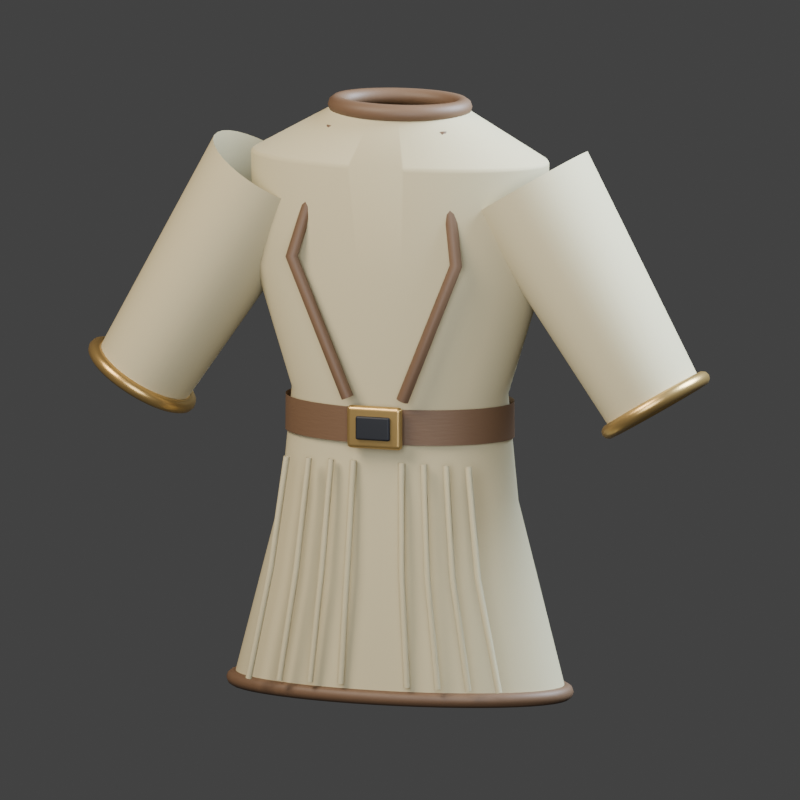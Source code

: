 # Source: atelier-cloitre-chest.blend  (saved by Blender 5.2.45; exported with 4.5.12 LTS)
import bpy
from mathutils import Matrix  # noqa: F401  (used for matrix-valued properties, if any)

bpy.ops.wm.read_factory_settings(use_empty=True)
scene = bpy.context.scene
scene.name = 'Scene'

# ---- collections
col_collection = bpy.data.collections.new('Collection'); scene.collection.children.link(col_collection)

# ---- materials (node trees are filled in below, after node groups)
mat_woven_textile = bpy.data.materials.new('Woven textile')
mat_woven_textile.diffuse_color = (0.4969, 0.4342, 0.2664, 1.0)
mat_vegetable_tanned_leather = bpy.data.materials.new('Vegetable tanned leather')
mat_vegetable_tanned_leather.diffuse_color = (0.1301, 0.07227, 0.0382, 1.0)
mat_fitted_trim = bpy.data.materials.new('Fitted trim')
mat_fitted_trim.diffuse_color = (0.5333, 0.3515, 0.1274, 1.0)
mat_shadowed_recess = bpy.data.materials.new('Shadowed recess')
mat_shadowed_recess.diffuse_color = (0.009134, 0.01096, 0.016, 1.0)

# ---- material node trees
mat_woven_textile.use_nodes = True; mat_woven_textile.node_tree.nodes.clear()
_N = mat_woven_textile.node_tree.nodes; _L = mat_woven_textile.node_tree.links
n0 = _N.new('ShaderNodeBsdfPrincipled'); n0.name = 'Principled BSDF'; n0.location = (-200, 100)
n0.inputs[0].default_value = (0.4969, 0.4342, 0.2664, 1.0)
n0.inputs[2].default_value = 0.8
n0.inputs[10].default_value = 0.005
n1 = _N.new('ShaderNodeOutputMaterial'); n1.name = 'Material Output'; n1.location = (200, 100)
n2 = _N.new('ShaderNodeTexNoise'); n2.name = 'Noise Texture'; n2.location = (0, 0)
n2.width = 160
n2.inputs[2].default_value = 95.0
n3 = _N.new('ShaderNodeBump'); n3.name = 'Bump'; n3.location = (0, 0)
n3.inputs[0].default_value = 0.1
n3.inputs[1].default_value = 0.0015
_L.new(n0.outputs[0], n1.inputs[0])
_L.new(n2.outputs[0], n3.inputs[3])
_L.new(n3.outputs[0], n0.inputs[5])
n1.is_active_output = True
mat_vegetable_tanned_leather.use_nodes = True; mat_vegetable_tanned_leather.node_tree.nodes.clear()
_N = mat_vegetable_tanned_leather.node_tree.nodes; _L = mat_vegetable_tanned_leather.node_tree.links
n0 = _N.new('ShaderNodeBsdfPrincipled'); n0.name = 'Principled BSDF'; n0.location = (-200, 100)
n0.inputs[0].default_value = (0.1301, 0.07227, 0.0382, 1.0)
n0.inputs[2].default_value = 0.56
n0.inputs[10].default_value = 0.005
n1 = _N.new('ShaderNodeOutputMaterial'); n1.name = 'Material Output'; n1.location = (200, 100)
n2 = _N.new('ShaderNodeTexNoise'); n2.name = 'Noise Texture'; n2.location = (0, 0)
n2.width = 160
n2.inputs[2].default_value = 18.0
n3 = _N.new('ShaderNodeBump'); n3.name = 'Bump'; n3.location = (0, 0)
n3.inputs[0].default_value = 0.1
n3.inputs[1].default_value = 0.006
_L.new(n0.outputs[0], n1.inputs[0])
_L.new(n2.outputs[0], n3.inputs[3])
_L.new(n3.outputs[0], n0.inputs[5])
n1.is_active_output = True
mat_fitted_trim.use_nodes = True; mat_fitted_trim.node_tree.nodes.clear()
_N = mat_fitted_trim.node_tree.nodes; _L = mat_fitted_trim.node_tree.links
n0 = _N.new('ShaderNodeBsdfPrincipled'); n0.name = 'Principled BSDF'; n0.location = (-200, 100)
n0.inputs[0].default_value = (0.5333, 0.3515, 0.1274, 1.0)
n0.inputs[1].default_value = 0.78
n0.inputs[2].default_value = 0.32
n0.inputs[10].default_value = 0.005
n1 = _N.new('ShaderNodeOutputMaterial'); n1.name = 'Material Output'; n1.location = (200, 100)
n2 = _N.new('ShaderNodeTexNoise'); n2.name = 'Noise Texture'; n2.location = (0, 0)
n2.width = 160
n2.inputs[2].default_value = 95.0
n3 = _N.new('ShaderNodeBump'); n3.name = 'Bump'; n3.location = (0, 0)
n3.inputs[0].default_value = 0.1
n3.inputs[1].default_value = 0.0015
_L.new(n0.outputs[0], n1.inputs[0])
_L.new(n2.outputs[0], n3.inputs[3])
_L.new(n3.outputs[0], n0.inputs[5])
n1.is_active_output = True
mat_shadowed_recess.use_nodes = True; mat_shadowed_recess.node_tree.nodes.clear()
_N = mat_shadowed_recess.node_tree.nodes; _L = mat_shadowed_recess.node_tree.links
n0 = _N.new('ShaderNodeBsdfPrincipled'); n0.name = 'Principled BSDF'; n0.location = (-200, 100)
n0.inputs[0].default_value = (0.009134, 0.01096, 0.016, 1.0)
n0.inputs[1].default_value = 0.15
n0.inputs[2].default_value = 0.55
n0.inputs[10].default_value = 0.005
n1 = _N.new('ShaderNodeOutputMaterial'); n1.name = 'Material Output'; n1.location = (200, 100)
_L.new(n0.outputs[0], n1.inputs[0])
n1.is_active_output = True

# ---- world
world_world = bpy.data.worlds.new('World'); scene.world = world_world
world_world.use_nodes = True; world_world.node_tree.nodes.clear()
_N = world_world.node_tree.nodes; _L = world_world.node_tree.links
n0 = _N.new('ShaderNodeOutputWorld'); n0.name = 'World Output'; n0.location = (200, 100)
n1 = _N.new('ShaderNodeBackground'); n1.name = 'Background'; n1.location = (-200, 100)
n1.inputs[0].default_value = (0.05088, 0.05088, 0.05088, 1.0)
_L.new(n1.outputs[0], n0.inputs[0])
n0.is_active_output = True
world_world.color = (0.16, 0.16, 0.16)
world_world.sun_shadow_jitter_overblur = 0.0

# ---- cameras
cam_orthographic_catalogue_camera_013 = bpy.data.cameras.new('Orthographic catalogue camera.013')
cam_orthographic_catalogue_camera_013.type = 'ORTHO'
cam_orthographic_catalogue_camera_013.ortho_scale = 2.217

# ---- lights
light_warm_broad_key_013 = bpy.data.lights.new('Warm broad key.013', 'AREA')
light_warm_broad_key_013.color = (1.0, 0.89, 0.74)
light_warm_broad_key_013.energy = 500.0
light_warm_broad_key_013.shape = 'DISK'
light_warm_broad_key_013.size = 4.0
light_cool_edge_013 = bpy.data.lights.new('Cool edge.013', 'AREA')
light_cool_edge_013.color = (0.68, 0.82, 1.0)
light_cool_edge_013.energy = 700.0
light_cool_edge_013.shape = 'DISK'
light_cool_edge_013.size = 3.0
light_soft_frontal_fill_013 = bpy.data.lights.new('Soft frontal fill.013', 'AREA')
light_soft_frontal_fill_013.color = (0.92, 0.95, 1.0)
light_soft_frontal_fill_013.energy = 130.0
light_soft_frontal_fill_013.shape = 'DISK'
light_soft_frontal_fill_013.size = 3.0

# ---- meshes
me_garment_body_003 = bpy.data.meshes.new('Garment body.003')
me_garment_body_003.from_pydata([(0.48, 0.0, -0.93), (0.4777, 0.02156, -0.93), (0.4708, 0.04292, -0.93), (0.4593, 0.06386, -0.93), (0.4435, 0.08419, -0.93), (0.4233, 0.1037, -0.93), (0.3991, 0.1222, -0.93), (0.371, 0.1396, -0.93), (0.3394, 0.1556, -0.93), (0.3045, 0.1701, -0.93), (0.2667, 0.1829, -0.93), (0.2263, 0.194, -0.93), (0.1837, 0.2033, -0.93), (0.1393, 0.2105, -0.93), (0.09364, 0.2158, -0.93), (0.04705, 0.2189, -0.93), (2.939e-17, 0.22, -0.93), (-0.04705, 0.2189, -0.93), (-0.09364, 0.2158, -0.93), (-0.1393, 0.2105, -0.93), (-0.1837, 0.2033, -0.93), (-0.2263, 0.194, -0.93), (-0.2667, 0.1829, -0.93), (-0.3045, 0.1701, -0.93), (-0.3394, 0.1556, -0.93), (-0.371, 0.1396, -0.93), (-0.3991, 0.1222, -0.93), (-0.4233, 0.1037, -0.93), (-0.4435, 0.08419, -0.93), (-0.4593, 0.06386, -0.93), (-0.4708, 0.04292, -0.93), (-0.4777, 0.02156, -0.93), (-0.48, 2.694e-17, -0.93), (-0.4777, -0.02156, -0.93), (-0.4708, -0.04292, -0.93), (-0.4593, -0.06386, -0.93), (-0.4435, -0.08419, -0.93), (-0.4233, -0.1037, -0.93), (-0.3991, -0.1222, -0.93), (-0.371, -0.1396, -0.93), (-0.3394, -0.1556, -0.93), (-0.3045, -0.1701, -0.93), (-0.2667, -0.1829, -0.93), (-0.2263, -0.194, -0.93), (-0.1837, -0.2033, -0.93), (-0.1393, -0.2105, -0.93), (-0.09364, -0.2158, -0.93), (-0.04705, -0.2189, -0.93), (-8.817e-17, -0.22, -0.93), (0.04705, -0.2189, -0.93), (0.09364, -0.2158, -0.93), (0.1393, -0.2105, -0.93), (0.1837, -0.2033, -0.93), (0.2263, -0.194, -0.93), (0.2667, -0.1829, -0.93), (0.3045, -0.1701, -0.93), (0.3394, -0.1556, -0.93), (0.371, -0.1396, -0.93), (0.3991, -0.1222, -0.93), (0.4233, -0.1037, -0.93), (0.4435, -0.08419, -0.93), (0.4593, -0.06386, -0.93), (0.4708, -0.04292, -0.93), (0.4777, -0.02156, -0.93), (0.34, 0.0, -0.4), (0.3384, 0.01862, -0.4), (0.3335, 0.03707, -0.4), (0.3254, 0.05515, -0.4), (0.3141, 0.07271, -0.4), (0.2999, 0.08957, -0.4), (0.2827, 0.1056, -0.4), (0.2628, 0.1205, -0.4), (0.2404, 0.1344, -0.4), (0.2157, 0.1469, -0.4), (0.1889, 0.158, -0.4), (0.1603, 0.1676, -0.4), (0.1301, 0.1755, -0.4), (0.0987, 0.1818, -0.4), (0.06633, 0.1863, -0.4), (0.03333, 0.1891, -0.4), (2.082e-17, 0.19, -0.4), (-0.03333, 0.1891, -0.4), (-0.06633, 0.1863, -0.4), (-0.0987, 0.1818, -0.4), (-0.1301, 0.1755, -0.4), (-0.1603, 0.1676, -0.4), (-0.1889, 0.158, -0.4), (-0.2157, 0.1469, -0.4), (-0.2404, 0.1344, -0.4), (-0.2628, 0.1205, -0.4), (-0.2827, 0.1056, -0.4), (-0.2999, 0.08957, -0.4), (-0.3141, 0.07271, -0.4), (-0.3254, 0.05515, -0.4), (-0.3335, 0.03707, -0.4), (-0.3384, 0.01862, -0.4), (-0.34, 2.327e-17, -0.4), (-0.3384, -0.01862, -0.4), (-0.3335, -0.03707, -0.4), (-0.3254, -0.05515, -0.4), (-0.3141, -0.07271, -0.4), (-0.2999, -0.08957, -0.4), (-0.2827, -0.1056, -0.4), (-0.2628, -0.1205, -0.4), (-0.2404, -0.1344, -0.4), (-0.2157, -0.1469, -0.4), (-0.1889, -0.158, -0.4), (-0.1603, -0.1676, -0.4), (-0.1301, -0.1755, -0.4), (-0.0987, -0.1818, -0.4), (-0.06633, -0.1863, -0.4), (-0.03333, -0.1891, -0.4), (-6.246e-17, -0.19, -0.4), (0.03333, -0.1891, -0.4), (0.06633, -0.1863, -0.4), (0.0987, -0.1818, -0.4), (0.1301, -0.1755, -0.4), (0.1603, -0.1676, -0.4), (0.1889, -0.158, -0.4), (0.2157, -0.1469, -0.4), (0.2404, -0.1344, -0.4), (0.2628, -0.1205, -0.4), (0.2827, -0.1056, -0.4), (0.2999, -0.08957, -0.4), (0.3141, -0.07271, -0.4), (0.3254, -0.05515, -0.4), (0.3335, -0.03707, -0.4), (0.3384, -0.01862, -0.4), (0.31, 0.0, -0.1), (0.3085, 0.01862, -0.1), (0.304, 0.03707, -0.1), (0.2967, 0.05515, -0.1), (0.2864, 0.07271, -0.1), (0.2734, 0.08957, -0.1), (0.2578, 0.1056, -0.1), (0.2396, 0.1205, -0.1), (0.2192, 0.1344, -0.1), (0.1967, 0.1469, -0.1), (0.1722, 0.158, -0.1), (0.1461, 0.1676, -0.1), (0.1186, 0.1755, -0.1), (0.08999, 0.1818, -0.1), (0.06048, 0.1863, -0.1), (0.03039, 0.1891, -0.1), (1.898e-17, 0.19, -0.1), (-0.03039, 0.1891, -0.1), (-0.06048, 0.1863, -0.1), (-0.08999, 0.1818, -0.1), (-0.1186, 0.1755, -0.1), (-0.1461, 0.1676, -0.1), (-0.1722, 0.158, -0.1), (-0.1967, 0.1469, -0.1), (-0.2192, 0.1344, -0.1), (-0.2396, 0.1205, -0.1), (-0.2578, 0.1056, -0.1), (-0.2734, 0.08957, -0.1), (-0.2864, 0.07271, -0.1), (-0.2967, 0.05515, -0.1), (-0.304, 0.03707, -0.1), (-0.3085, 0.01862, -0.1), (-0.31, 2.327e-17, -0.1), (-0.3085, -0.01862, -0.1), (-0.304, -0.03707, -0.1), (-0.2967, -0.05515, -0.1), (-0.2864, -0.07271, -0.1), (-0.2734, -0.08957, -0.1), (-0.2578, -0.1056, -0.1), (-0.2396, -0.1205, -0.1), (-0.2192, -0.1344, -0.1), (-0.1967, -0.1469, -0.1), (-0.1722, -0.158, -0.1), (-0.1461, -0.1676, -0.1), (-0.1186, -0.1755, -0.1), (-0.08999, -0.1818, -0.1), (-0.06048, -0.1863, -0.1), (-0.03039, -0.1891, -0.1), (-5.695e-17, -0.19, -0.1), (0.03039, -0.1891, -0.1), (0.06048, -0.1863, -0.1), (0.08999, -0.1818, -0.1), (0.1186, -0.1755, -0.1), (0.1461, -0.1676, -0.1), (0.1722, -0.158, -0.1), (0.1967, -0.1469, -0.1), (0.2192, -0.1344, -0.1), (0.2396, -0.1205, -0.1), (0.2578, -0.1056, -0.1), (0.2734, -0.08957, -0.1), (0.2864, -0.07271, -0.1), (0.2967, -0.05515, -0.1), (0.304, -0.03707, -0.1), (0.3085, -0.01862, -0.1), (0.42, 0.0, 0.25), (0.418, 0.02352, 0.25), (0.4119, 0.04682, 0.25), (0.4019, 0.06967, 0.25), (0.388, 0.09184, 0.25), (0.3704, 0.1131, 0.25), (0.3492, 0.1333, 0.25), (0.3247, 0.1523, 0.25), (0.297, 0.1697, 0.25), (0.2664, 0.1855, 0.25), (0.2333, 0.1996, 0.25), (0.198, 0.2117, 0.25), (0.1607, 0.2217, 0.25), (0.1219, 0.2297, 0.25), (0.08194, 0.2354, 0.25), (0.04117, 0.2388, 0.25), (2.572e-17, 0.24, 0.25), (-0.04117, 0.2388, 0.25), (-0.08194, 0.2354, 0.25), (-0.1219, 0.2297, 0.25), (-0.1607, 0.2217, 0.25), (-0.198, 0.2117, 0.25), (-0.2333, 0.1996, 0.25), (-0.2664, 0.1855, 0.25), (-0.297, 0.1697, 0.25), (-0.3247, 0.1523, 0.25), (-0.3492, 0.1333, 0.25), (-0.3704, 0.1131, 0.25), (-0.388, 0.09184, 0.25), (-0.4019, 0.06967, 0.25), (-0.4119, 0.04682, 0.25), (-0.418, 0.02352, 0.25), (-0.42, 2.939e-17, 0.25), (-0.418, -0.02352, 0.25), (-0.4119, -0.04682, 0.25), (-0.4019, -0.06967, 0.25), (-0.388, -0.09184, 0.25), (-0.3704, -0.1131, 0.25), (-0.3492, -0.1333, 0.25), (-0.3247, -0.1523, 0.25), (-0.297, -0.1697, 0.25), (-0.2664, -0.1855, 0.25), (-0.2333, -0.1996, 0.25), (-0.198, -0.2117, 0.25), (-0.1607, -0.2217, 0.25), (-0.1219, -0.2297, 0.25), (-0.08194, -0.2354, 0.25), (-0.04117, -0.2388, 0.25), (-7.715e-17, -0.24, 0.25), (0.04117, -0.2388, 0.25), (0.08194, -0.2354, 0.25), (0.1219, -0.2297, 0.25), (0.1607, -0.2217, 0.25), (0.198, -0.2117, 0.25), (0.2333, -0.1996, 0.25), (0.2664, -0.1855, 0.25), (0.297, -0.1697, 0.25), (0.3247, -0.1523, 0.25), (0.3492, -0.1333, 0.25), (0.3704, -0.1131, 0.25), (0.388, -0.09184, 0.25), (0.4019, -0.06967, 0.25), (0.4119, -0.04682, 0.25), (0.418, -0.02352, 0.25), (0.43, 0.0, 0.56), (0.4279, 0.02156, 0.56), (0.4217, 0.04292, 0.56), (0.4115, 0.06386, 0.56), (0.3973, 0.08419, 0.56), (0.3792, 0.1037, 0.56), (0.3575, 0.1222, 0.56), (0.3324, 0.1396, 0.56), (0.3041, 0.1556, 0.56), (0.2728, 0.1701, 0.56), (0.2389, 0.1829, 0.56), (0.2027, 0.194, 0.56), (0.1646, 0.2033, 0.56), (0.1248, 0.2105, 0.56), (0.08389, 0.2158, 0.56), (0.04215, 0.2189, 0.56), (2.633e-17, 0.22, 0.56), (-0.04215, 0.2189, 0.56), (-0.08389, 0.2158, 0.56), (-0.1248, 0.2105, 0.56), (-0.1646, 0.2033, 0.56), (-0.2027, 0.194, 0.56), (-0.2389, 0.1829, 0.56), (-0.2728, 0.1701, 0.56), (-0.3041, 0.1556, 0.56), (-0.3324, 0.1396, 0.56), (-0.3575, 0.1222, 0.56), (-0.3792, 0.1037, 0.56), (-0.3973, 0.08419, 0.56), (-0.4115, 0.06386, 0.56), (-0.4217, 0.04292, 0.56), (-0.4279, 0.02156, 0.56), (-0.43, 2.694e-17, 0.56), (-0.4279, -0.02156, 0.56), (-0.4217, -0.04292, 0.56), (-0.4115, -0.06386, 0.56), (-0.3973, -0.08419, 0.56), (-0.3792, -0.1037, 0.56), (-0.3575, -0.1222, 0.56), (-0.3324, -0.1396, 0.56), (-0.3041, -0.1556, 0.56), (-0.2728, -0.1701, 0.56), (-0.2389, -0.1829, 0.56), (-0.2027, -0.194, 0.56), (-0.1646, -0.2033, 0.56), (-0.1248, -0.2105, 0.56), (-0.08389, -0.2158, 0.56), (-0.04215, -0.2189, 0.56), (-7.899e-17, -0.22, 0.56), (0.04215, -0.2189, 0.56), (0.08389, -0.2158, 0.56), (0.1248, -0.2105, 0.56), (0.1646, -0.2033, 0.56), (0.2027, -0.194, 0.56), (0.2389, -0.1829, 0.56), (0.2728, -0.1701, 0.56), (0.3041, -0.1556, 0.56), (0.3324, -0.1396, 0.56), (0.3575, -0.1222, 0.56), (0.3792, -0.1037, 0.56), (0.3973, -0.08419, 0.56), (0.4115, -0.06386, 0.56), (0.4217, -0.04292, 0.56), (0.4279, -0.02156, 0.56), (0.18, 0.0, 0.7), (0.1791, 0.01274, 0.7), (0.1765, 0.02536, 0.7), (0.1722, 0.03774, 0.7), (0.1663, 0.04975, 0.7), (0.1587, 0.06128, 0.7), (0.1497, 0.07222, 0.7), (0.1391, 0.08247, 0.7), (0.1273, 0.09192, 0.7), (0.1142, 0.1005, 0.7), (0.1, 0.1081, 0.7), (0.08485, 0.1146, 0.7), (0.06888, 0.1201, 0.7), (0.05225, 0.1244, 0.7), (0.03512, 0.1275, 0.7), (0.01764, 0.1294, 0.7), (1.102e-17, 0.13, 0.7), (-0.01764, 0.1294, 0.7), (-0.03512, 0.1275, 0.7), (-0.05225, 0.1244, 0.7), (-0.06888, 0.1201, 0.7), (-0.08485, 0.1146, 0.7), (-0.1, 0.1081, 0.7), (-0.1142, 0.1005, 0.7), (-0.1273, 0.09192, 0.7), (-0.1391, 0.08247, 0.7), (-0.1497, 0.07222, 0.7), (-0.1587, 0.06128, 0.7), (-0.1663, 0.04975, 0.7), (-0.1722, 0.03774, 0.7), (-0.1765, 0.02536, 0.7), (-0.1791, 0.01274, 0.7), (-0.18, 1.592e-17, 0.7), (-0.1791, -0.01274, 0.7), (-0.1765, -0.02536, 0.7), (-0.1722, -0.03774, 0.7), (-0.1663, -0.04975, 0.7), (-0.1587, -0.06128, 0.7), (-0.1497, -0.07222, 0.7), (-0.1391, -0.08247, 0.7), (-0.1273, -0.09192, 0.7), (-0.1142, -0.1005, 0.7), (-0.1, -0.1081, 0.7), (-0.08485, -0.1146, 0.7), (-0.06888, -0.1201, 0.7), (-0.05225, -0.1244, 0.7), (-0.03512, -0.1275, 0.7), (-0.01764, -0.1294, 0.7), (-3.307e-17, -0.13, 0.7), (0.01764, -0.1294, 0.7), (0.03512, -0.1275, 0.7), (0.05225, -0.1244, 0.7), (0.06888, -0.1201, 0.7), (0.08485, -0.1146, 0.7), (0.1, -0.1081, 0.7), (0.1142, -0.1005, 0.7), (0.1273, -0.09192, 0.7), (0.1391, -0.08247, 0.7), (0.1497, -0.07222, 0.7), (0.1587, -0.06128, 0.7), (0.1663, -0.04975, 0.7), (0.1722, -0.03774, 0.7), (0.1765, -0.02536, 0.7), (0.1791, -0.01274, 0.7)], [], [(0, 1, 65, 64), (1, 2, 66, 65), (2, 3, 67, 66), (3, 4, 68, 67), (4, 5, 69, 68), (5, 6, 70, 69), (6, 7, 71, 70), (7, 8, 72, 71), (8, 9, 73, 72), (9, 10, 74, 73), (10, 11, 75, 74), (11, 12, 76, 75), (12, 13, 77, 76), (13, 14, 78, 77), (14, 15, 79, 78), (15, 16, 80, 79), (16, 17, 81, 80), (17, 18, 82, 81), (18, 19, 83, 82), (19, 20, 84, 83), (20, 21, 85, 84), (21, 22, 86, 85), (22, 23, 87, 86), (23, 24, 88, 87), (24, 25, 89, 88), (25, 26, 90, 89), (26, 27, 91, 90), (27, 28, 92, 91), (28, 29, 93, 92), (29, 30, 94, 93), (30, 31, 95, 94), (31, 32, 96, 95), (32, 33, 97, 96), (33, 34, 98, 97), (34, 35, 99, 98), (35, 36, 100, 99), (36, 37, 101, 100), (37, 38, 102, 101), (38, 39, 103, 102), (39, 40, 104, 103), (40, 41, 105, 104), (41, 42, 106, 105), (42, 43, 107, 106), (43, 44, 108, 107), (44, 45, 109, 108), (45, 46, 110, 109), (46, 47, 111, 110), (47, 48, 112, 111), (48, 49, 113, 112), (49, 50, 114, 113), (50, 51, 115, 114), (51, 52, 116, 115), (52, 53, 117, 116), (53, 54, 118, 117), (54, 55, 119, 118), (55, 56, 120, 119), (56, 57, 121, 120), (57, 58, 122, 121), (58, 59, 123, 122), (59, 60, 124, 123), (60, 61, 125, 124), (61, 62, 126, 125), (62, 63, 127, 126), (63, 0, 64, 127), (64, 65, 129, 128), (65, 66, 130, 129), (66, 67, 131, 130), (67, 68, 132, 131), (68, 69, 133, 132), (69, 70, 134, 133), (70, 71, 135, 134), (71, 72, 136, 135), (72, 73, 137, 136), (73, 74, 138, 137), (74, 75, 139, 138), (75, 76, 140, 139), (76, 77, 141, 140), (77, 78, 142, 141), (78, 79, 143, 142), (79, 80, 144, 143), (80, 81, 145, 144), (81, 82, 146, 145), (82, 83, 147, 146), (83, 84, 148, 147), (84, 85, 149, 148), (85, 86, 150, 149), (86, 87, 151, 150), (87, 88, 152, 151), (88, 89, 153, 152), (89, 90, 154, 153), (90, 91, 155, 154), (91, 92, 156, 155), (92, 93, 157, 156), (93, 94, 158, 157), (94, 95, 159, 158), (95, 96, 160, 159), (96, 97, 161, 160), (97, 98, 162, 161), (98, 99, 163, 162), (99, 100, 164, 163), (100, 101, 165, 164), (101, 102, 166, 165), (102, 103, 167, 166), (103, 104, 168, 167), (104, 105, 169, 168), (105, 106, 170, 169), (106, 107, 171, 170), (107, 108, 172, 171), (108, 109, 173, 172), (109, 110, 174, 173), (110, 111, 175, 174), (111, 112, 176, 175), (112, 113, 177, 176), (113, 114, 178, 177), (114, 115, 179, 178), (115, 116, 180, 179), (116, 117, 181, 180), (117, 118, 182, 181), (118, 119, 183, 182), (119, 120, 184, 183), (120, 121, 185, 184), (121, 122, 186, 185), (122, 123, 187, 186), (123, 124, 188, 187), (124, 125, 189, 188), (125, 126, 190, 189), (126, 127, 191, 190), (127, 64, 128, 191), (128, 129, 193, 192), (129, 130, 194, 193), (130, 131, 195, 194), (131, 132, 196, 195), (132, 133, 197, 196), (133, 134, 198, 197), (134, 135, 199, 198), (135, 136, 200, 199), (136, 137, 201, 200), (137, 138, 202, 201), (138, 139, 203, 202), (139, 140, 204, 203), (140, 141, 205, 204), (141, 142, 206, 205), (142, 143, 207, 206), (143, 144, 208, 207), (144, 145, 209, 208), (145, 146, 210, 209), (146, 147, 211, 210), (147, 148, 212, 211), (148, 149, 213, 212), (149, 150, 214, 213), (150, 151, 215, 214), (151, 152, 216, 215), (152, 153, 217, 216), (153, 154, 218, 217), (154, 155, 219, 218), (155, 156, 220, 219), (156, 157, 221, 220), (157, 158, 222, 221), (158, 159, 223, 222), (159, 160, 224, 223), (160, 161, 225, 224), (161, 162, 226, 225), (162, 163, 227, 226), (163, 164, 228, 227), (164, 165, 229, 228), (165, 166, 230, 229), (166, 167, 231, 230), (167, 168, 232, 231), (168, 169, 233, 232), (169, 170, 234, 233), (170, 171, 235, 234), (171, 172, 236, 235), (172, 173, 237, 236), (173, 174, 238, 237), (174, 175, 239, 238), (175, 176, 240, 239), (176, 177, 241, 240), (177, 178, 242, 241), (178, 179, 243, 242), (179, 180, 244, 243), (180, 181, 245, 244), (181, 182, 246, 245), (182, 183, 247, 246), (183, 184, 248, 247), (184, 185, 249, 248), (185, 186, 250, 249), (186, 187, 251, 250), (187, 188, 252, 251), (188, 189, 253, 252), (189, 190, 254, 253), (190, 191, 255, 254), (191, 128, 192, 255), (192, 193, 257, 256), (193, 194, 258, 257), (194, 195, 259, 258), (195, 196, 260, 259), (196, 197, 261, 260), (197, 198, 262, 261), (198, 199, 263, 262), (199, 200, 264, 263), (200, 201, 265, 264), (201, 202, 266, 265), (202, 203, 267, 266), (203, 204, 268, 267), (204, 205, 269, 268), (205, 206, 270, 269), (206, 207, 271, 270), (207, 208, 272, 271), (208, 209, 273, 272), (209, 210, 274, 273), (210, 211, 275, 274), (211, 212, 276, 275), (212, 213, 277, 276), (213, 214, 278, 277), (214, 215, 279, 278), (215, 216, 280, 279), (216, 217, 281, 280), (217, 218, 282, 281), (218, 219, 283, 282), (219, 220, 284, 283), (220, 221, 285, 284), (221, 222, 286, 285), (222, 223, 287, 286), (223, 224, 288, 287), (224, 225, 289, 288), (225, 226, 290, 289), (226, 227, 291, 290), (227, 228, 292, 291), (228, 229, 293, 292), (229, 230, 294, 293), (230, 231, 295, 294), (231, 232, 296, 295), (232, 233, 297, 296), (233, 234, 298, 297), (234, 235, 299, 298), (235, 236, 300, 299), (236, 237, 301, 300), (237, 238, 302, 301), (238, 239, 303, 302), (239, 240, 304, 303), (240, 241, 305, 304), (241, 242, 306, 305), (242, 243, 307, 306), (243, 244, 308, 307), (244, 245, 309, 308), (245, 246, 310, 309), (246, 247, 311, 310), (247, 248, 312, 311), (248, 249, 313, 312), (249, 250, 314, 313), (250, 251, 315, 314), (251, 252, 316, 315), (252, 253, 317, 316), (253, 254, 318, 317), (254, 255, 319, 318), (255, 192, 256, 319), (256, 257, 321, 320), (257, 258, 322, 321), (258, 259, 323, 322), (259, 260, 324, 323), (260, 261, 325, 324), (261, 262, 326, 325), (262, 263, 327, 326), (263, 264, 328, 327), (264, 265, 329, 328), (265, 266, 330, 329), (266, 267, 331, 330), (267, 268, 332, 331), (268, 269, 333, 332), (269, 270, 334, 333), (270, 271, 335, 334), (271, 272, 336, 335), (272, 273, 337, 336), (273, 274, 338, 337), (274, 275, 339, 338), (275, 276, 340, 339), (276, 277, 341, 340), (277, 278, 342, 341), (278, 279, 343, 342), (279, 280, 344, 343), (280, 281, 345, 344), (281, 282, 346, 345), (282, 283, 347, 346), (283, 284, 348, 347), (284, 285, 349, 348), (285, 286, 350, 349), (286, 287, 351, 350), (287, 288, 352, 351), (288, 289, 353, 352), (289, 290, 354, 353), (290, 291, 355, 354), (291, 292, 356, 355), (292, 293, 357, 356), (293, 294, 358, 357), (294, 295, 359, 358), (295, 296, 360, 359), (296, 297, 361, 360), (297, 298, 362, 361), (298, 299, 363, 362), (299, 300, 364, 363), (300, 301, 365, 364), (301, 302, 366, 365), (302, 303, 367, 366), (303, 304, 368, 367), (304, 305, 369, 368), (305, 306, 370, 369), (306, 307, 371, 370), (307, 308, 372, 371), (308, 309, 373, 372), (309, 310, 374, 373), (310, 311, 375, 374), (311, 312, 376, 375), (312, 313, 377, 376), (313, 314, 378, 377), (314, 315, 379, 378), (315, 316, 380, 379), (316, 317, 381, 380), (317, 318, 382, 381), (318, 319, 383, 382), (319, 256, 320, 383)])
me_garment_body_003.polygons.foreach_set('use_smooth', [True] * 320)
me_garment_body_003.materials.append(mat_woven_textile)
me_garment_body_003.update()
me_sleeve_006 = bpy.data.meshes.new('Sleeve.006')
me_sleeve_006.from_pydata([(0.2, 0.0, 0.0), (0.1962, 0.03512, 0.0), (0.1848, 0.06888, 0.0), (0.1663, 0.1, 0.0), (0.1414, 0.1273, 0.0), (0.1111, 0.1497, 0.0), (0.07654, 0.1663, 0.0), (0.03902, 0.1765, 0.0), (1.225e-17, 0.18, 0.0), (-0.03902, 0.1765, 0.0), (-0.07654, 0.1663, 0.0), (-0.1111, 0.1497, 0.0), (-0.1414, 0.1273, 0.0), (-0.1663, 0.1, 0.0), (-0.1848, 0.06888, 0.0), (-0.1962, 0.03512, 0.0), (-0.2, 2.204e-17, 0.0), (-0.1962, -0.03512, 0.0), (-0.1848, -0.06888, 0.0), (-0.1663, -0.1, 0.0), (-0.1414, -0.1273, 0.0), (-0.1111, -0.1497, 0.0), (-0.07654, -0.1663, 0.0), (-0.03902, -0.1765, 0.0), (-3.674e-17, -0.18, 0.0), (0.03902, -0.1765, 0.0), (0.07654, -0.1663, 0.0), (0.1111, -0.1497, 0.0), (0.1414, -0.1273, 0.0), (0.1663, -0.1, 0.0), (0.1848, -0.06888, 0.0), (0.1962, -0.03512, 0.0), (0.15, 0.0, 0.705), (0.1471, 0.02731, 0.705), (0.1386, 0.05358, 0.705), (0.1247, 0.07778, 0.705), (0.1061, 0.09899, 0.705), (0.08334, 0.1164, 0.705), (0.0574, 0.1293, 0.705), (0.02926, 0.1373, 0.705), (9.185e-18, 0.14, 0.705), (-0.02926, 0.1373, 0.705), (-0.0574, 0.1293, 0.705), (-0.08334, 0.1164, 0.705), (-0.1061, 0.09899, 0.705), (-0.1247, 0.07778, 0.705), (-0.1386, 0.05358, 0.705), (-0.1471, 0.02731, 0.705), (-0.15, 1.715e-17, 0.705), (-0.1471, -0.02731, 0.705), (-0.1386, -0.05358, 0.705), (-0.1247, -0.07778, 0.705), (-0.1061, -0.09899, 0.705), (-0.08334, -0.1164, 0.705), (-0.0574, -0.1293, 0.705), (-0.02926, -0.1373, 0.705), (-2.755e-17, -0.14, 0.705), (0.02926, -0.1373, 0.705), (0.0574, -0.1293, 0.705), (0.08334, -0.1164, 0.705), (0.1061, -0.09899, 0.705), (0.1247, -0.07778, 0.705), (0.1386, -0.05358, 0.705), (0.1471, -0.02731, 0.705)], [], [(0, 1, 33, 32), (1, 2, 34, 33), (2, 3, 35, 34), (3, 4, 36, 35), (4, 5, 37, 36), (5, 6, 38, 37), (6, 7, 39, 38), (7, 8, 40, 39), (8, 9, 41, 40), (9, 10, 42, 41), (10, 11, 43, 42), (11, 12, 44, 43), (12, 13, 45, 44), (13, 14, 46, 45), (14, 15, 47, 46), (15, 16, 48, 47), (16, 17, 49, 48), (17, 18, 50, 49), (18, 19, 51, 50), (19, 20, 52, 51), (20, 21, 53, 52), (21, 22, 54, 53), (22, 23, 55, 54), (23, 24, 56, 55), (24, 25, 57, 56), (25, 26, 58, 57), (26, 27, 59, 58), (27, 28, 60, 59), (28, 29, 61, 60), (29, 30, 62, 61), (30, 31, 63, 62), (31, 0, 32, 63)])
me_sleeve_006.polygons.foreach_set('use_smooth', [True] * 32)
me_sleeve_006.materials.append(mat_woven_textile)
me_sleeve_006.update()
me_sleeve_007 = bpy.data.meshes.new('Sleeve.007')
me_sleeve_007.from_pydata([(0.2, 0.0, 0.0), (0.1962, 0.03512, 0.0), (0.1848, 0.06888, 0.0), (0.1663, 0.1, 0.0), (0.1414, 0.1273, 0.0), (0.1111, 0.1497, 0.0), (0.07654, 0.1663, 0.0), (0.03902, 0.1765, 0.0), (1.225e-17, 0.18, 0.0), (-0.03902, 0.1765, 0.0), (-0.07654, 0.1663, 0.0), (-0.1111, 0.1497, 0.0), (-0.1414, 0.1273, 0.0), (-0.1663, 0.1, 0.0), (-0.1848, 0.06888, 0.0), (-0.1962, 0.03512, 0.0), (-0.2, 2.204e-17, 0.0), (-0.1962, -0.03512, 0.0), (-0.1848, -0.06888, 0.0), (-0.1663, -0.1, 0.0), (-0.1414, -0.1273, 0.0), (-0.1111, -0.1497, 0.0), (-0.07654, -0.1663, 0.0), (-0.03902, -0.1765, 0.0), (-3.674e-17, -0.18, 0.0), (0.03902, -0.1765, 0.0), (0.07654, -0.1663, 0.0), (0.1111, -0.1497, 0.0), (0.1414, -0.1273, 0.0), (0.1663, -0.1, 0.0), (0.1848, -0.06888, 0.0), (0.1962, -0.03512, 0.0), (0.15, 0.0, 0.705), (0.1471, 0.02731, 0.705), (0.1386, 0.05358, 0.705), (0.1247, 0.07778, 0.705), (0.1061, 0.09899, 0.705), (0.08334, 0.1164, 0.705), (0.0574, 0.1293, 0.705), (0.02926, 0.1373, 0.705), (9.185e-18, 0.14, 0.705), (-0.02926, 0.1373, 0.705), (-0.0574, 0.1293, 0.705), (-0.08334, 0.1164, 0.705), (-0.1061, 0.09899, 0.705), (-0.1247, 0.07778, 0.705), (-0.1386, 0.05358, 0.705), (-0.1471, 0.02731, 0.705), (-0.15, 1.715e-17, 0.705), (-0.1471, -0.02731, 0.705), (-0.1386, -0.05358, 0.705), (-0.1247, -0.07778, 0.705), (-0.1061, -0.09899, 0.705), (-0.08334, -0.1164, 0.705), (-0.0574, -0.1293, 0.705), (-0.02926, -0.1373, 0.705), (-2.755e-17, -0.14, 0.705), (0.02926, -0.1373, 0.705), (0.0574, -0.1293, 0.705), (0.08334, -0.1164, 0.705), (0.1061, -0.09899, 0.705), (0.1247, -0.07778, 0.705), (0.1386, -0.05358, 0.705), (0.1471, -0.02731, 0.705)], [], [(0, 1, 33, 32), (1, 2, 34, 33), (2, 3, 35, 34), (3, 4, 36, 35), (4, 5, 37, 36), (5, 6, 38, 37), (6, 7, 39, 38), (7, 8, 40, 39), (8, 9, 41, 40), (9, 10, 42, 41), (10, 11, 43, 42), (11, 12, 44, 43), (12, 13, 45, 44), (13, 14, 46, 45), (14, 15, 47, 46), (15, 16, 48, 47), (16, 17, 49, 48), (17, 18, 50, 49), (18, 19, 51, 50), (19, 20, 52, 51), (20, 21, 53, 52), (21, 22, 54, 53), (22, 23, 55, 54), (23, 24, 56, 55), (24, 25, 57, 56), (25, 26, 58, 57), (26, 27, 59, 58), (27, 28, 60, 59), (28, 29, 61, 60), (29, 30, 62, 61), (30, 31, 63, 62), (31, 0, 32, 63)])
me_sleeve_007.polygons.foreach_set('use_smooth', [True] * 32)
me_sleeve_007.materials.append(mat_woven_textile)
me_sleeve_007.update()
me_waist_belt_003 = bpy.data.meshes.new('Waist belt.003')
me_waist_belt_003.from_pydata([(0.329, 0.0, -0.22), (0.3262, 0.02637, -0.22), (0.3178, 0.05228, -0.22), (0.304, 0.0773, -0.22), (0.2849, 0.101, -0.22), (0.261, 0.123, -0.22), (0.2326, 0.1428, -0.22), (0.2003, 0.1603, -0.22), (0.1645, 0.1749, -0.22), (0.1259, 0.1866, -0.22), (0.08515, 0.1951, -0.22), (0.04294, 0.2003, -0.22), (2.015e-17, 0.202, -0.22), (-0.04294, 0.2003, -0.22), (-0.08515, 0.1951, -0.22), (-0.1259, 0.1866, -0.22), (-0.1645, 0.1749, -0.22), (-0.2003, 0.1603, -0.22), (-0.2326, 0.1428, -0.22), (-0.261, 0.123, -0.22), (-0.2849, 0.101, -0.22), (-0.304, 0.0773, -0.22), (-0.3178, 0.05228, -0.22), (-0.3262, 0.02637, -0.22), (-0.329, 2.474e-17, -0.22), (-0.3262, -0.02637, -0.22), (-0.3178, -0.05228, -0.22), (-0.304, -0.0773, -0.22), (-0.2849, -0.101, -0.22), (-0.261, -0.123, -0.22), (-0.2326, -0.1428, -0.22), (-0.2003, -0.1603, -0.22), (-0.1645, -0.1749, -0.22), (-0.1259, -0.1866, -0.22), (-0.08515, -0.1951, -0.22), (-0.04294, -0.2003, -0.22), (-6.044e-17, -0.202, -0.22), (0.04294, -0.2003, -0.22), (0.08515, -0.1951, -0.22), (0.1259, -0.1866, -0.22), (0.1645, -0.1749, -0.22), (0.2003, -0.1603, -0.22), (0.2326, -0.1428, -0.22), (0.261, -0.123, -0.22), (0.2849, -0.101, -0.22), (0.304, -0.0773, -0.22), (0.3178, -0.05228, -0.22), (0.3262, -0.02637, -0.22), (0.328, 0.0, -0.12), (0.3252, 0.02637, -0.12), (0.3168, 0.05228, -0.12), (0.303, 0.0773, -0.12), (0.2841, 0.101, -0.12), (0.2602, 0.123, -0.12), (0.2319, 0.1428, -0.12), (0.1997, 0.1603, -0.12), (0.164, 0.1749, -0.12), (0.1255, 0.1866, -0.12), (0.08489, 0.1951, -0.12), (0.04281, 0.2003, -0.12), (2.008e-17, 0.202, -0.12), (-0.04281, 0.2003, -0.12), (-0.08489, 0.1951, -0.12), (-0.1255, 0.1866, -0.12), (-0.164, 0.1749, -0.12), (-0.1997, 0.1603, -0.12), (-0.2319, 0.1428, -0.12), (-0.2602, 0.123, -0.12), (-0.2841, 0.101, -0.12), (-0.303, 0.0773, -0.12), (-0.3168, 0.05228, -0.12), (-0.3252, 0.02637, -0.12), (-0.328, 2.474e-17, -0.12), (-0.3252, -0.02637, -0.12), (-0.3168, -0.05228, -0.12), (-0.303, -0.0773, -0.12), (-0.2841, -0.101, -0.12), (-0.2602, -0.123, -0.12), (-0.2319, -0.1428, -0.12), (-0.1997, -0.1603, -0.12), (-0.164, -0.1749, -0.12), (-0.1255, -0.1866, -0.12), (-0.08489, -0.1951, -0.12), (-0.04281, -0.2003, -0.12), (-6.025e-17, -0.202, -0.12), (0.04281, -0.2003, -0.12), (0.08489, -0.1951, -0.12), (0.1255, -0.1866, -0.12), (0.164, -0.1749, -0.12), (0.1997, -0.1603, -0.12), (0.2319, -0.1428, -0.12), (0.2602, -0.123, -0.12), (0.2841, -0.101, -0.12), (0.303, -0.0773, -0.12), (0.3168, -0.05228, -0.12), (0.3252, -0.02637, -0.12)], [], [(0, 1, 49, 48), (1, 2, 50, 49), (2, 3, 51, 50), (3, 4, 52, 51), (4, 5, 53, 52), (5, 6, 54, 53), (6, 7, 55, 54), (7, 8, 56, 55), (8, 9, 57, 56), (9, 10, 58, 57), (10, 11, 59, 58), (11, 12, 60, 59), (12, 13, 61, 60), (13, 14, 62, 61), (14, 15, 63, 62), (15, 16, 64, 63), (16, 17, 65, 64), (17, 18, 66, 65), (18, 19, 67, 66), (19, 20, 68, 67), (20, 21, 69, 68), (21, 22, 70, 69), (22, 23, 71, 70), (23, 24, 72, 71), (24, 25, 73, 72), (25, 26, 74, 73), (26, 27, 75, 74), (27, 28, 76, 75), (28, 29, 77, 76), (29, 30, 78, 77), (30, 31, 79, 78), (31, 32, 80, 79), (32, 33, 81, 80), (33, 34, 82, 81), (34, 35, 83, 82), (35, 36, 84, 83), (36, 37, 85, 84), (37, 38, 86, 85), (38, 39, 87, 86), (39, 40, 88, 87), (40, 41, 89, 88), (41, 42, 90, 89), (42, 43, 91, 90), (43, 44, 92, 91), (44, 45, 93, 92), (45, 46, 94, 93), (46, 47, 95, 94), (47, 0, 48, 95)])
me_waist_belt_003.polygons.foreach_set('use_smooth', [True] * 48)
me_waist_belt_003.materials.append(mat_vegetable_tanned_leather)
me_waist_belt_003.update()
me_cube_031 = bpy.data.meshes.new('Cube.031')
me_cube_031.from_pydata([(-0.08, -0.0125, -0.06), (-0.08, -0.0125, 0.06), (-0.08, 0.0125, -0.06), (-0.08, 0.0125, 0.06), (0.08, -0.0125, -0.06), (0.08, -0.0125, 0.06), (0.08, 0.0125, -0.06), (0.08, 0.0125, 0.06)], [], [(0, 1, 3, 2), (2, 3, 7, 6), (6, 7, 5, 4), (4, 5, 1, 0), (2, 6, 4, 0), (7, 3, 1, 5)])
_uv = me_cube_031.uv_layers.new(name='UVMap')
_uv.uv.foreach_set('vector', [0.375, 0.0, 0.625, 0.0, 0.625, 0.25, 0.375, 0.25, 0.375, 0.25, 0.625, 0.25, 0.625, 0.5, 0.375, 0.5, 0.375, 0.5, 0.625, 0.5, 0.625, 0.75, 0.375, 0.75, 0.375, 0.75, 0.625, 0.75, 0.625, 1.0, 0.375, 1.0, 0.125, 0.5, 0.375, 0.5, 0.375, 0.75, 0.125, 0.75, 0.625, 0.5, 0.875, 0.5, 0.875, 0.75, 0.625, 0.75])
me_cube_031.materials.append(mat_fitted_trim)
me_cube_031.update()
me_cube_032 = bpy.data.meshes.new('Cube.032')
me_cube_032.from_pydata([(-0.05, -0.006, -0.0335), (-0.05, -0.006, 0.0335), (-0.05, 0.006, -0.0335), (-0.05, 0.006, 0.0335), (0.05, -0.006, -0.0335), (0.05, -0.006, 0.0335), (0.05, 0.006, -0.0335), (0.05, 0.006, 0.0335)], [], [(0, 1, 3, 2), (2, 3, 7, 6), (6, 7, 5, 4), (4, 5, 1, 0), (2, 6, 4, 0), (7, 3, 1, 5)])
_uv = me_cube_032.uv_layers.new(name='UVMap')
_uv.uv.foreach_set('vector', [0.375, 0.0, 0.625, 0.0, 0.625, 0.25, 0.375, 0.25, 0.375, 0.25, 0.625, 0.25, 0.625, 0.5, 0.375, 0.5, 0.375, 0.5, 0.625, 0.5, 0.625, 0.75, 0.375, 0.75, 0.375, 0.75, 0.625, 0.75, 0.625, 1.0, 0.375, 1.0, 0.125, 0.5, 0.375, 0.5, 0.375, 0.75, 0.125, 0.75, 0.625, 0.5, 0.875, 0.5, 0.875, 0.75, 0.625, 0.75])
me_cube_032.materials.append(mat_shadowed_recess)
me_cube_032.update()

# ---- curves / text
cu_collar_binding_003 = bpy.data.curves.new('Collar binding.003', 'CURVE')
cu_collar_binding_003.dimensions = '3D'
_sp = cu_collar_binding_003.splines.new('POLY'); _sp.points.add(47)
_sp.points.foreach_set('co', [0.18, 0.0, 0.7, 1.0, 0.1785, 0.01697, 0.7, 1.0, 0.1739, 0.03365, 0.7, 1.0, 0.1663, 0.04975, 0.7, 1.0, 0.1559, 0.065, 0.7, 1.0, 0.1428, 0.07914, 0.7, 1.0, 0.1273, 0.09192, 0.7, 1.0, 0.1096, 0.1031, 0.7, 1.0, 0.09, 0.1126, 0.7, 1.0, 0.06888, 0.1201, 0.7, 1.0, 0.04659, 0.1256, 0.7, 1.0, 0.02349, 0.1289, 0.7, 1.0, 1.102e-17, 0.13, 0.7, 1.0, -0.02349, 0.1289, 0.7, 1.0, -0.04659, 0.1256, 0.7, 1.0, -0.06888, 0.1201, 0.7, 1.0, -0.09, 0.1126, 0.7, 1.0, -0.1096, 0.1031, 0.7, 1.0, -0.1273, 0.09192, 0.7, 1.0, -0.1428, 0.07914, 0.7, 1.0, -0.1559, 0.065, 0.7, 1.0, -0.1663, 0.04975, 0.7, 1.0, -0.1739, 0.03365, 0.7, 1.0, -0.1785, 0.01697, 0.7, 1.0, -0.18, 1.592e-17, 0.7, 1.0, -0.1785, -0.01697, 0.7, 1.0, -0.1739, -0.03365, 0.7, 1.0, -0.1663, -0.04975, 0.7, 1.0, -0.1559, -0.065, 0.7, 1.0, -0.1428, -0.07914, 0.7, 1.0, -0.1273, -0.09192, 0.7, 1.0, -0.1096, -0.1031, 0.7, 1.0, -0.09, -0.1126, 0.7, 1.0, -0.06888, -0.1201, 0.7, 1.0, -0.04659, -0.1256, 0.7, 1.0, -0.02349, -0.1289, 0.7, 1.0, -3.307e-17, -0.13, 0.7, 1.0, 0.02349, -0.1289, 0.7, 1.0, 0.04659, -0.1256, 0.7, 1.0, 0.06888, -0.1201, 0.7, 1.0, 0.09, -0.1126, 0.7, 1.0, 0.1096, -0.1031, 0.7, 1.0, 0.1273, -0.09192, 0.7, 1.0, 0.1428, -0.07914, 0.7, 1.0, 0.1559, -0.065, 0.7, 1.0, 0.1663, -0.04975, 0.7, 1.0, 0.1739, -0.03365, 0.7, 1.0, 0.1785, -0.01697, 0.7, 1.0])
_sp.resolution_u = 16
_sp.use_cyclic_u = True
cu_collar_binding_003.materials.append(mat_vegetable_tanned_leather)
cu_collar_binding_003.bevel_resolution = 3
cu_collar_binding_003.bevel_depth = 0.025
cu_collar_binding_003.resolution_u = 16
cu_collar_binding_003.fill_mode = 'FULL'
cu_hem_binding_003 = bpy.data.curves.new('Hem binding.003', 'CURVE')
cu_hem_binding_003.dimensions = '3D'
_sp = cu_hem_binding_003.splines.new('POLY'); _sp.points.add(47)
_sp.points.foreach_set('co', [0.48, 0.0, -0.93, 1.0, 0.4759, 0.02872, -0.93, 1.0, 0.4636, 0.05694, -0.93, 1.0, 0.4435, 0.08419, -0.93, 1.0, 0.4157, 0.11, -0.93, 1.0, 0.3808, 0.1339, -0.93, 1.0, 0.3394, 0.1556, -0.93, 1.0, 0.2922, 0.1745, -0.93, 1.0, 0.24, 0.1905, -0.93, 1.0, 0.1837, 0.2033, -0.93, 1.0, 0.1242, 0.2125, -0.93, 1.0, 0.06265, 0.2181, -0.93, 1.0, 2.939e-17, 0.22, -0.93, 1.0, -0.06265, 0.2181, -0.93, 1.0, -0.1242, 0.2125, -0.93, 1.0, -0.1837, 0.2033, -0.93, 1.0, -0.24, 0.1905, -0.93, 1.0, -0.2922, 0.1745, -0.93, 1.0, -0.3394, 0.1556, -0.93, 1.0, -0.3808, 0.1339, -0.93, 1.0, -0.4157, 0.11, -0.93, 1.0, -0.4435, 0.08419, -0.93, 1.0, -0.4636, 0.05694, -0.93, 1.0, -0.4759, 0.02872, -0.93, 1.0, -0.48, 2.694e-17, -0.93, 1.0, -0.4759, -0.02872, -0.93, 1.0, -0.4636, -0.05694, -0.93, 1.0, -0.4435, -0.08419, -0.93, 1.0, -0.4157, -0.11, -0.93, 1.0, -0.3808, -0.1339, -0.93, 1.0, -0.3394, -0.1556, -0.93, 1.0, -0.2922, -0.1745, -0.93, 1.0, -0.24, -0.1905, -0.93, 1.0, -0.1837, -0.2033, -0.93, 1.0, -0.1242, -0.2125, -0.93, 1.0, -0.06265, -0.2181, -0.93, 1.0, -8.817e-17, -0.22, -0.93, 1.0, 0.06265, -0.2181, -0.93, 1.0, 0.1242, -0.2125, -0.93, 1.0, 0.1837, -0.2033, -0.93, 1.0, 0.24, -0.1905, -0.93, 1.0, 0.2922, -0.1745, -0.93, 1.0, 0.3394, -0.1556, -0.93, 1.0, 0.3808, -0.1339, -0.93, 1.0, 0.4157, -0.11, -0.93, 1.0, 0.4435, -0.08419, -0.93, 1.0, 0.4636, -0.05694, -0.93, 1.0, 0.4759, -0.02872, -0.93, 1.0])
_sp.resolution_u = 16
_sp.use_cyclic_u = True
cu_hem_binding_003.materials.append(mat_vegetable_tanned_leather)
cu_hem_binding_003.bevel_resolution = 3
cu_hem_binding_003.bevel_depth = 0.021
cu_hem_binding_003.resolution_u = 16
cu_hem_binding_003.fill_mode = 'FULL'
cu_cuff_trim_002 = bpy.data.curves.new('Cuff trim.002', 'CURVE')
cu_cuff_trim_002.dimensions = '3D'
_sp = cu_cuff_trim_002.splines.new('POLY'); _sp.points.add(47)
_sp.points.foreach_set('co', [0.15, 0.0, 0.0, 1.0, 0.1487, 0.01958, 0.0, 1.0, 0.1449, 0.03882, 0.0, 1.0, 0.1386, 0.0574, 0.0, 1.0, 0.1299, 0.075, 0.0, 1.0, 0.119, 0.09131, 0.0, 1.0, 0.1061, 0.1061, 0.0, 1.0, 0.09131, 0.119, 0.0, 1.0, 0.075, 0.1299, 0.0, 1.0, 0.0574, 0.1386, 0.0, 1.0, 0.03882, 0.1449, 0.0, 1.0, 0.01958, 0.1487, 0.0, 1.0, 9.185e-18, 0.15, 0.0, 1.0, -0.01958, 0.1487, 0.0, 1.0, -0.03882, 0.1449, 0.0, 1.0, -0.0574, 0.1386, 0.0, 1.0, -0.075, 0.1299, 0.0, 1.0, -0.09131, 0.119, 0.0, 1.0, -0.1061, 0.1061, 0.0, 1.0, -0.119, 0.09131, 0.0, 1.0, -0.1299, 0.075, 0.0, 1.0, -0.1386, 0.0574, 0.0, 1.0, -0.1449, 0.03882, 0.0, 1.0, -0.1487, 0.01958, 0.0, 1.0, -0.15, 1.837e-17, 0.0, 1.0, -0.1487, -0.01958, 0.0, 1.0, -0.1449, -0.03882, 0.0, 1.0, -0.1386, -0.0574, 0.0, 1.0, -0.1299, -0.075, 0.0, 1.0, -0.119, -0.09131, 0.0, 1.0, -0.1061, -0.1061, 0.0, 1.0, -0.09131, -0.119, 0.0, 1.0, -0.075, -0.1299, 0.0, 1.0, -0.0574, -0.1386, 0.0, 1.0, -0.03882, -0.1449, 0.0, 1.0, -0.01958, -0.1487, 0.0, 1.0, -2.755e-17, -0.15, 0.0, 1.0, 0.01958, -0.1487, 0.0, 1.0, 0.03882, -0.1449, 0.0, 1.0, 0.0574, -0.1386, 0.0, 1.0, 0.075, -0.1299, 0.0, 1.0, 0.09131, -0.119, 0.0, 1.0, 0.1061, -0.1061, 0.0, 1.0, 0.119, -0.09131, 0.0, 1.0, 0.1299, -0.075, 0.0, 1.0, 0.1386, -0.0574, 0.0, 1.0, 0.1449, -0.03882, 0.0, 1.0, 0.1487, -0.01958, 0.0, 1.0])
_sp.resolution_u = 16
_sp.use_cyclic_u = True
cu_cuff_trim_002.materials.append(mat_fitted_trim)
cu_cuff_trim_002.bevel_resolution = 3
cu_cuff_trim_002.bevel_depth = 0.02
cu_cuff_trim_002.resolution_u = 16
cu_cuff_trim_002.fill_mode = 'FULL'
cu_cuff_trim_003 = bpy.data.curves.new('Cuff trim.003', 'CURVE')
cu_cuff_trim_003.dimensions = '3D'
_sp = cu_cuff_trim_003.splines.new('POLY'); _sp.points.add(47)
_sp.points.foreach_set('co', [0.15, 0.0, 0.0, 1.0, 0.1487, 0.01958, 0.0, 1.0, 0.1449, 0.03882, 0.0, 1.0, 0.1386, 0.0574, 0.0, 1.0, 0.1299, 0.075, 0.0, 1.0, 0.119, 0.09131, 0.0, 1.0, 0.1061, 0.1061, 0.0, 1.0, 0.09131, 0.119, 0.0, 1.0, 0.075, 0.1299, 0.0, 1.0, 0.0574, 0.1386, 0.0, 1.0, 0.03882, 0.1449, 0.0, 1.0, 0.01958, 0.1487, 0.0, 1.0, 9.185e-18, 0.15, 0.0, 1.0, -0.01958, 0.1487, 0.0, 1.0, -0.03882, 0.1449, 0.0, 1.0, -0.0574, 0.1386, 0.0, 1.0, -0.075, 0.1299, 0.0, 1.0, -0.09131, 0.119, 0.0, 1.0, -0.1061, 0.1061, 0.0, 1.0, -0.119, 0.09131, 0.0, 1.0, -0.1299, 0.075, 0.0, 1.0, -0.1386, 0.0574, 0.0, 1.0, -0.1449, 0.03882, 0.0, 1.0, -0.1487, 0.01958, 0.0, 1.0, -0.15, 1.837e-17, 0.0, 1.0, -0.1487, -0.01958, 0.0, 1.0, -0.1449, -0.03882, 0.0, 1.0, -0.1386, -0.0574, 0.0, 1.0, -0.1299, -0.075, 0.0, 1.0, -0.119, -0.09131, 0.0, 1.0, -0.1061, -0.1061, 0.0, 1.0, -0.09131, -0.119, 0.0, 1.0, -0.075, -0.1299, 0.0, 1.0, -0.0574, -0.1386, 0.0, 1.0, -0.03882, -0.1449, 0.0, 1.0, -0.01958, -0.1487, 0.0, 1.0, -2.755e-17, -0.15, 0.0, 1.0, 0.01958, -0.1487, 0.0, 1.0, 0.03882, -0.1449, 0.0, 1.0, 0.0574, -0.1386, 0.0, 1.0, 0.075, -0.1299, 0.0, 1.0, 0.09131, -0.119, 0.0, 1.0, 0.1061, -0.1061, 0.0, 1.0, 0.119, -0.09131, 0.0, 1.0, 0.1299, -0.075, 0.0, 1.0, 0.1386, -0.0574, 0.0, 1.0, 0.1449, -0.03882, 0.0, 1.0, 0.1487, -0.01958, 0.0, 1.0])
_sp.resolution_u = 16
_sp.use_cyclic_u = True
cu_cuff_trim_003.materials.append(mat_fitted_trim)
cu_cuff_trim_003.bevel_resolution = 3
cu_cuff_trim_003.bevel_depth = 0.02
cu_cuff_trim_003.resolution_u = 16
cu_cuff_trim_003.fill_mode = 'FULL'
cu_stitched_drape_008 = bpy.data.curves.new('Stitched drape.008', 'CURVE')
cu_stitched_drape_008.dimensions = '3D'
_sp = cu_stitched_drape_008.splines.new('POLY'); _sp.points.add(2)
_sp.points.foreach_set('co', [-0.07, -0.198, -0.27, 1.0, -0.0798, -0.225, -0.58, 1.0, -0.0966, -0.23, -0.895, 1.0])
_sp.resolution_u = 16
cu_stitched_drape_008.materials.append(mat_woven_textile)
cu_stitched_drape_008.bevel_resolution = 3
cu_stitched_drape_008.bevel_depth = 0.009
cu_stitched_drape_008.resolution_u = 16
cu_stitched_drape_008.fill_mode = 'FULL'
cu_stitched_drape_009 = bpy.data.curves.new('Stitched drape.009', 'CURVE')
cu_stitched_drape_009.dimensions = '3D'
_sp = cu_stitched_drape_009.splines.new('POLY'); _sp.points.add(2)
_sp.points.foreach_set('co', [-0.135, -0.198, -0.27, 1.0, -0.1539, -0.225, -0.58, 1.0, -0.1863, -0.23, -0.895, 1.0])
_sp.resolution_u = 16
cu_stitched_drape_009.materials.append(mat_woven_textile)
cu_stitched_drape_009.bevel_resolution = 3
cu_stitched_drape_009.bevel_depth = 0.009
cu_stitched_drape_009.resolution_u = 16
cu_stitched_drape_009.fill_mode = 'FULL'
cu_stitched_drape_010 = bpy.data.curves.new('Stitched drape.010', 'CURVE')
cu_stitched_drape_010.dimensions = '3D'
_sp = cu_stitched_drape_010.splines.new('POLY'); _sp.points.add(2)
_sp.points.foreach_set('co', [-0.2, -0.198, -0.27, 1.0, -0.228, -0.225, -0.58, 1.0, -0.276, -0.23, -0.895, 1.0])
_sp.resolution_u = 16
cu_stitched_drape_010.materials.append(mat_woven_textile)
cu_stitched_drape_010.bevel_resolution = 3
cu_stitched_drape_010.bevel_depth = 0.009
cu_stitched_drape_010.resolution_u = 16
cu_stitched_drape_010.fill_mode = 'FULL'
cu_stitched_drape_011 = bpy.data.curves.new('Stitched drape.011', 'CURVE')
cu_stitched_drape_011.dimensions = '3D'
_sp = cu_stitched_drape_011.splines.new('POLY'); _sp.points.add(2)
_sp.points.foreach_set('co', [-0.265, -0.198, -0.27, 1.0, -0.3021, -0.225, -0.58, 1.0, -0.3657, -0.23, -0.895, 1.0])
_sp.resolution_u = 16
cu_stitched_drape_011.materials.append(mat_woven_textile)
cu_stitched_drape_011.bevel_resolution = 3
cu_stitched_drape_011.bevel_depth = 0.009
cu_stitched_drape_011.resolution_u = 16
cu_stitched_drape_011.fill_mode = 'FULL'
cu_stitched_drape_012 = bpy.data.curves.new('Stitched drape.012', 'CURVE')
cu_stitched_drape_012.dimensions = '3D'
_sp = cu_stitched_drape_012.splines.new('POLY'); _sp.points.add(2)
_sp.points.foreach_set('co', [0.07, -0.198, -0.27, 1.0, 0.0798, -0.225, -0.58, 1.0, 0.0966, -0.23, -0.895, 1.0])
_sp.resolution_u = 16
cu_stitched_drape_012.materials.append(mat_woven_textile)
cu_stitched_drape_012.bevel_resolution = 3
cu_stitched_drape_012.bevel_depth = 0.009
cu_stitched_drape_012.resolution_u = 16
cu_stitched_drape_012.fill_mode = 'FULL'
cu_stitched_drape_013 = bpy.data.curves.new('Stitched drape.013', 'CURVE')
cu_stitched_drape_013.dimensions = '3D'
_sp = cu_stitched_drape_013.splines.new('POLY'); _sp.points.add(2)
_sp.points.foreach_set('co', [0.135, -0.198, -0.27, 1.0, 0.1539, -0.225, -0.58, 1.0, 0.1863, -0.23, -0.895, 1.0])
_sp.resolution_u = 16
cu_stitched_drape_013.materials.append(mat_woven_textile)
cu_stitched_drape_013.bevel_resolution = 3
cu_stitched_drape_013.bevel_depth = 0.009
cu_stitched_drape_013.resolution_u = 16
cu_stitched_drape_013.fill_mode = 'FULL'
cu_stitched_drape_014 = bpy.data.curves.new('Stitched drape.014', 'CURVE')
cu_stitched_drape_014.dimensions = '3D'
_sp = cu_stitched_drape_014.splines.new('POLY'); _sp.points.add(2)
_sp.points.foreach_set('co', [0.2, -0.198, -0.27, 1.0, 0.228, -0.225, -0.58, 1.0, 0.276, -0.23, -0.895, 1.0])
_sp.resolution_u = 16
cu_stitched_drape_014.materials.append(mat_woven_textile)
cu_stitched_drape_014.bevel_resolution = 3
cu_stitched_drape_014.bevel_depth = 0.009
cu_stitched_drape_014.resolution_u = 16
cu_stitched_drape_014.fill_mode = 'FULL'
cu_stitched_drape_015 = bpy.data.curves.new('Stitched drape.015', 'CURVE')
cu_stitched_drape_015.dimensions = '3D'
_sp = cu_stitched_drape_015.splines.new('POLY'); _sp.points.add(2)
_sp.points.foreach_set('co', [0.265, -0.198, -0.27, 1.0, 0.3021, -0.225, -0.58, 1.0, 0.3657, -0.23, -0.895, 1.0])
_sp.resolution_u = 16
cu_stitched_drape_015.materials.append(mat_woven_textile)
cu_stitched_drape_015.bevel_resolution = 3
cu_stitched_drape_015.bevel_depth = 0.009
cu_stitched_drape_015.resolution_u = 16
cu_stitched_drape_015.fill_mode = 'FULL'
cu_lapel_seam_002 = bpy.data.curves.new('Lapel seam.002', 'CURVE')
cu_lapel_seam_002.dimensions = '3D'
_sp = cu_lapel_seam_002.splines.new('POLY'); _sp.points.add(2)
_sp.points.foreach_set('co', [-0.16, -0.11, 0.65, 1.0, -0.24, -0.23, 0.3, 1.0, -0.08, -0.22, -0.09, 1.0])
_sp.resolution_u = 16
cu_lapel_seam_002.materials.append(mat_vegetable_tanned_leather)
cu_lapel_seam_002.bevel_resolution = 3
cu_lapel_seam_002.bevel_depth = 0.018
cu_lapel_seam_002.resolution_u = 16
cu_lapel_seam_002.fill_mode = 'FULL'
cu_lapel_seam_003 = bpy.data.curves.new('Lapel seam.003', 'CURVE')
cu_lapel_seam_003.dimensions = '3D'
_sp = cu_lapel_seam_003.splines.new('POLY'); _sp.points.add(2)
_sp.points.foreach_set('co', [0.16, -0.11, 0.65, 1.0, 0.24, -0.23, 0.3, 1.0, 0.08, -0.22, -0.09, 1.0])
_sp.resolution_u = 16
cu_lapel_seam_003.materials.append(mat_vegetable_tanned_leather)
cu_lapel_seam_003.bevel_resolution = 3
cu_lapel_seam_003.bevel_depth = 0.018
cu_lapel_seam_003.resolution_u = 16
cu_lapel_seam_003.fill_mode = 'FULL'

# ---- objects
ob_garment_body = bpy.data.objects.new('Garment body', me_garment_body_003)
ob_collar_binding = bpy.data.objects.new('Collar binding', cu_collar_binding_003)
ob_hem_binding = bpy.data.objects.new('Hem binding', cu_hem_binding_003)
ob_sleeve = bpy.data.objects.new('Sleeve', me_sleeve_006)
ob_cuff_trim = bpy.data.objects.new('Cuff trim', cu_cuff_trim_002)
ob_sleeve_001 = bpy.data.objects.new('Sleeve.001', me_sleeve_007)
ob_cuff_trim_001 = bpy.data.objects.new('Cuff trim.001', cu_cuff_trim_003)
ob_waist_belt = bpy.data.objects.new('Waist belt', me_waist_belt_003)
ob_buckle = bpy.data.objects.new('Buckle', me_cube_031)
ob_buckle_center = bpy.data.objects.new('Buckle center', me_cube_032)
ob_stitched_drape = bpy.data.objects.new('Stitched drape', cu_stitched_drape_008)
ob_stitched_drape_001 = bpy.data.objects.new('Stitched drape.001', cu_stitched_drape_009)
ob_stitched_drape_002 = bpy.data.objects.new('Stitched drape.002', cu_stitched_drape_010)
ob_stitched_drape_003 = bpy.data.objects.new('Stitched drape.003', cu_stitched_drape_011)
ob_stitched_drape_004 = bpy.data.objects.new('Stitched drape.004', cu_stitched_drape_012)
ob_stitched_drape_005 = bpy.data.objects.new('Stitched drape.005', cu_stitched_drape_013)
ob_stitched_drape_006 = bpy.data.objects.new('Stitched drape.006', cu_stitched_drape_014)
ob_stitched_drape_007 = bpy.data.objects.new('Stitched drape.007', cu_stitched_drape_015)
ob_lapel_seam = bpy.data.objects.new('Lapel seam', cu_lapel_seam_002)
ob_lapel_seam_001 = bpy.data.objects.new('Lapel seam.001', cu_lapel_seam_003)
ob_equipment___tunique_du_clo_tre = bpy.data.objects.new('Equipment • Tunique du cloître', None)
ob_camera = bpy.data.objects.new('Camera', cam_orthographic_catalogue_camera_013)
ob_warm_broad_key = bpy.data.objects.new('Warm broad key', light_warm_broad_key_013)
ob_cool_edge = bpy.data.objects.new('Cool edge', light_cool_edge_013)
ob_soft_frontal_fill = bpy.data.objects.new('Soft frontal fill', light_soft_frontal_fill_013)

# ---- transforms, parenting, visibility, modifiers, constraints
ob_garment_body.parent = ob_equipment___tunique_du_clo_tre
ob_garment_body.location = (0.0, 0.0, 0.0)
_m = ob_garment_body.modifiers.new('Hand-finished edges', 'BEVEL')
_m.width = 0.008
_m.width_pct = 0.008
_m.segments = 3
_m = ob_garment_body.modifiers.new('Weighted surface normals', 'WEIGHTED_NORMAL')
ob_collar_binding.parent = ob_equipment___tunique_du_clo_tre
ob_collar_binding.location = (0.0, 0.0, 0.0)
ob_hem_binding.parent = ob_equipment___tunique_du_clo_tre
ob_hem_binding.location = (0.0, 0.0, 0.0)
ob_sleeve.parent = ob_equipment___tunique_du_clo_tre
ob_sleeve.location = (-0.38, 0.0, 0.5)
ob_sleeve.rotation_euler = (2.589, -2.928e-08, -1.544)
_m = ob_sleeve.modifiers.new('Hand-finished edges', 'BEVEL')
_m.width = 0.008
_m.width_pct = 0.008
_m.segments = 3
_m = ob_sleeve.modifiers.new('Weighted surface normals', 'WEIGHTED_NORMAL')
ob_cuff_trim.parent = ob_equipment___tunique_du_clo_tre
ob_cuff_trim.location = (-0.75, -0.01, -0.1)
ob_cuff_trim.rotation_euler = (2.589, -2.928e-08, -1.544)
ob_sleeve_001.parent = ob_equipment___tunique_du_clo_tre
ob_sleeve_001.location = (0.38, 0.0, 0.5)
ob_sleeve_001.rotation_euler = (2.589, 2.928e-08, 1.544)
_m = ob_sleeve_001.modifiers.new('Hand-finished edges', 'BEVEL')
_m.width = 0.008
_m.width_pct = 0.008
_m.segments = 3
_m = ob_sleeve_001.modifiers.new('Weighted surface normals', 'WEIGHTED_NORMAL')
ob_cuff_trim_001.parent = ob_equipment___tunique_du_clo_tre
ob_cuff_trim_001.location = (0.75, -0.01, -0.1)
ob_cuff_trim_001.rotation_euler = (2.589, 2.928e-08, 1.544)
ob_waist_belt.parent = ob_equipment___tunique_du_clo_tre
ob_waist_belt.location = (0.0, 0.0, 0.0)
_m = ob_waist_belt.modifiers.new('Hand-finished edges', 'BEVEL')
_m.width = 0.008
_m.width_pct = 0.008
_m.segments = 3
_m = ob_waist_belt.modifiers.new('Weighted surface normals', 'WEIGHTED_NORMAL')
ob_buckle.parent = ob_equipment___tunique_du_clo_tre
ob_buckle.location = (0.0, -0.221, -0.17)
_m = ob_buckle.modifiers.new('Hand-finished edges', 'BEVEL')
_m.width = 0.012
_m.width_pct = 0.012
_m.segments = 3
_m = ob_buckle.modifiers.new('Weighted surface normals', 'WEIGHTED_NORMAL')
ob_buckle_center.parent = ob_equipment___tunique_du_clo_tre
ob_buckle_center.location = (0.0, -0.239, -0.17)
_m = ob_buckle_center.modifiers.new('Hand-finished edges', 'BEVEL')
_m.width = 0.007
_m.width_pct = 0.007
_m.segments = 3
_m = ob_buckle_center.modifiers.new('Weighted surface normals', 'WEIGHTED_NORMAL')
ob_stitched_drape.parent = ob_equipment___tunique_du_clo_tre
ob_stitched_drape.location = (0.0, 0.0, 0.0)
ob_stitched_drape_001.parent = ob_equipment___tunique_du_clo_tre
ob_stitched_drape_001.location = (0.0, 0.0, 0.0)
ob_stitched_drape_002.parent = ob_equipment___tunique_du_clo_tre
ob_stitched_drape_002.location = (0.0, 0.0, 0.0)
ob_stitched_drape_003.parent = ob_equipment___tunique_du_clo_tre
ob_stitched_drape_003.location = (0.0, 0.0, 0.0)
ob_stitched_drape_004.parent = ob_equipment___tunique_du_clo_tre
ob_stitched_drape_004.location = (0.0, 0.0, 0.0)
ob_stitched_drape_005.parent = ob_equipment___tunique_du_clo_tre
ob_stitched_drape_005.location = (0.0, 0.0, 0.0)
ob_stitched_drape_006.parent = ob_equipment___tunique_du_clo_tre
ob_stitched_drape_006.location = (0.0, 0.0, 0.0)
ob_stitched_drape_007.parent = ob_equipment___tunique_du_clo_tre
ob_stitched_drape_007.location = (0.0, 0.0, 0.0)
ob_lapel_seam.parent = ob_equipment___tunique_du_clo_tre
ob_lapel_seam.location = (0.0, 0.0, 0.0)
ob_lapel_seam_001.parent = ob_equipment___tunique_du_clo_tre
ob_lapel_seam_001.location = (0.0, 0.0, 0.0)
ob_equipment___tunique_du_clo_tre.location = (0.0, 0.0, 0.0)
ob_camera.location = (3.038, -9.113, 1.596)
ob_camera.rotation_euler = (1.393, 3.153e-08, 0.3218)
ob_warm_broad_key.location = (-3.0, -4.127, 4.887)
ob_warm_broad_key.rotation_euler = (0.7854, -7.115e-08, -0.6435)
ob_cool_edge.location = (3.0, 0.8728, 2.887)
ob_cool_edge.rotation_euler = (0.8117, 2.919e-08, 1.893)
ob_soft_frontal_fill.location = (1.0, -4.127, 0.8869)
ob_soft_frontal_fill.rotation_euler = (1.333, -1.353e-08, 0.245)

# ---- collection membership
col_collection.objects.link(ob_garment_body)
col_collection.objects.link(ob_collar_binding)
col_collection.objects.link(ob_hem_binding)
col_collection.objects.link(ob_sleeve)
col_collection.objects.link(ob_cuff_trim)
col_collection.objects.link(ob_sleeve_001)
col_collection.objects.link(ob_cuff_trim_001)
col_collection.objects.link(ob_waist_belt)
col_collection.objects.link(ob_buckle)
col_collection.objects.link(ob_buckle_center)
col_collection.objects.link(ob_stitched_drape)
col_collection.objects.link(ob_stitched_drape_001)
col_collection.objects.link(ob_stitched_drape_002)
col_collection.objects.link(ob_stitched_drape_003)
col_collection.objects.link(ob_stitched_drape_004)
col_collection.objects.link(ob_stitched_drape_005)
col_collection.objects.link(ob_stitched_drape_006)
col_collection.objects.link(ob_stitched_drape_007)
col_collection.objects.link(ob_lapel_seam)
col_collection.objects.link(ob_lapel_seam_001)
col_collection.objects.link(ob_equipment___tunique_du_clo_tre)
col_collection.objects.link(ob_camera)
col_collection.objects.link(ob_warm_broad_key)
col_collection.objects.link(ob_cool_edge)
col_collection.objects.link(ob_soft_frontal_fill)

# ---- scene / render settings (as saved in the file)
scene.camera = ob_camera
scene.frame_start = 1; scene.frame_end = 250; scene.frame_set(1)
scene.render.engine = 'CYCLES'
scene.render.resolution_x = 720
scene.render.resolution_y = 720
scene.render.film_transparent = True
scene.render.bake_bias = 0.0
scene.render.bake_samples = 0
scene.render.compositor_device = 'GPU'
scene.cycles.samples = 48
scene.cycles.max_bounces = 5
scene.eevee.use_volume_custom_range = False
scene.eevee.fast_gi_thickness_near = 0.1
scene.eevee.fast_gi_thickness_far = 0.0
scene.eevee.ray_tracing_options.screen_trace_thickness = 0.1
scene.view_settings.exposure = 0.3
bpy.context.view_layer.update()
